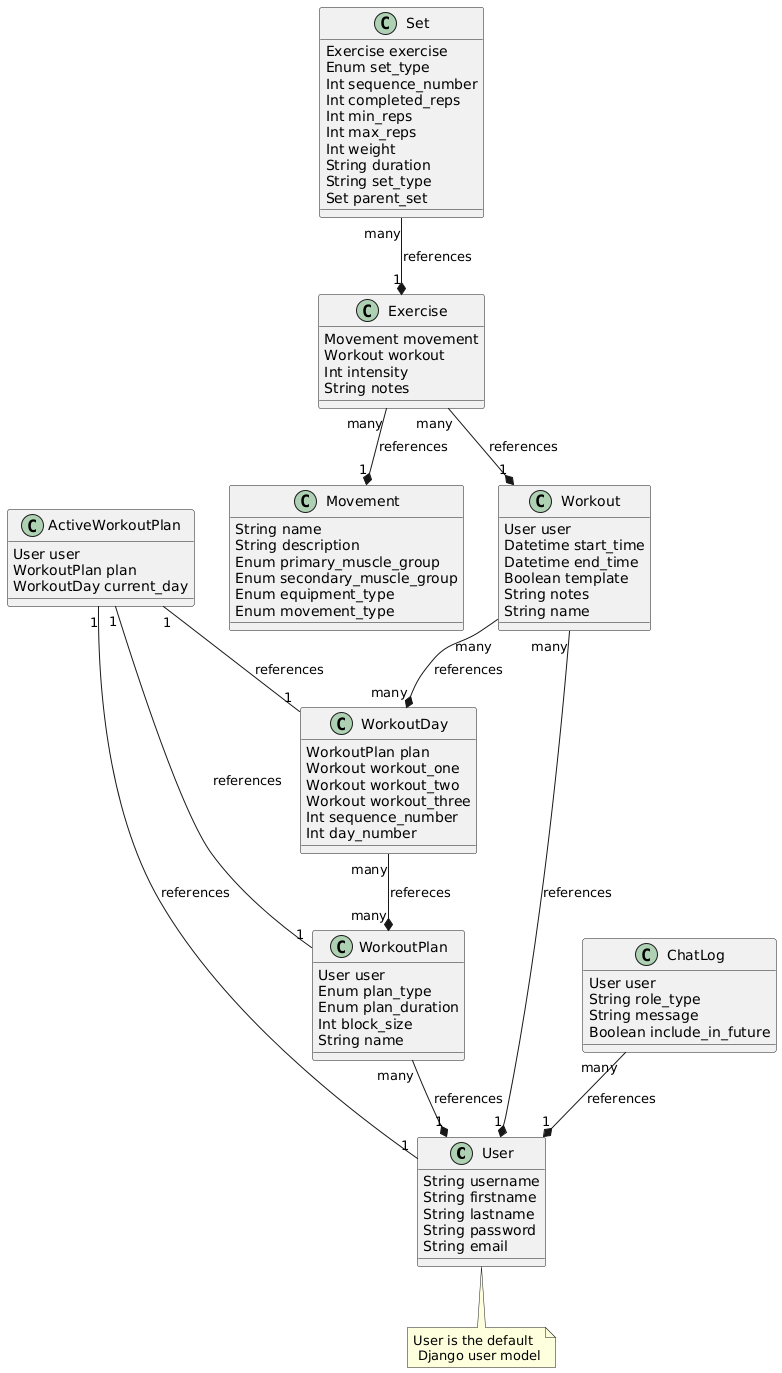

The diagram above was rendered by PlantUML. Its source (embedded in the PNG):
@startuml
class User {
	String username
	String firstname
	String lastname
	String password
	String email
}
class Movement {
	String name
	String description
	Enum primary_muscle_group
	Enum secondary_muscle_group
	Enum equipment_type
	Enum movement_type
}
class Exercise {
	Movement movement
	Workout workout
	Int intensity
	String notes
}
class Set {
	Exercise exercise
	Enum set_type
        Int sequence_number
	Int completed_reps
        Int min_reps
        Int max_reps
	Int weight
	String duration
        String set_type
        Set parent_set
}
class Workout {
	User user
	Datetime start_time
	Datetime end_time
	Boolean template
	String notes
        String name
}
class ChatLog {
        User user
        String role_type
        String message
        Boolean include_in_future
}
class WorkoutPlan {
        User user
        Enum plan_type
        Enum plan_duration
        Int block_size
        String name
}
class WorkoutDay {
        WorkoutPlan plan
        Workout workout_one
        Workout workout_two
        Workout workout_three
        Int sequence_number
        Int day_number
}
class ActiveWorkoutPlan {
        User user
        WorkoutPlan plan
        WorkoutDay current_day
}

note bottom of User : User is the default\n Django user model

Workout "many" --* "1" User : references
Exercise "many" --* "1" Workout : references
Set "many" --* "1" Exercise : references
Exercise "many" --* "1" Movement : references
ChatLog "many" --* "1" User: references
WorkoutPlan "many" --* "1" User: references
Workout "many" --* "many" WorkoutDay: references
WorkoutDay "many" --* "many" WorkoutPlan: refereces
ActiveWorkoutPlan "1" -- "1" User: references
ActiveWorkoutPlan "1" -- "1" WorkoutPlan: references
ActiveWorkoutPlan "1" -- "1" WorkoutDay: references
@enduml